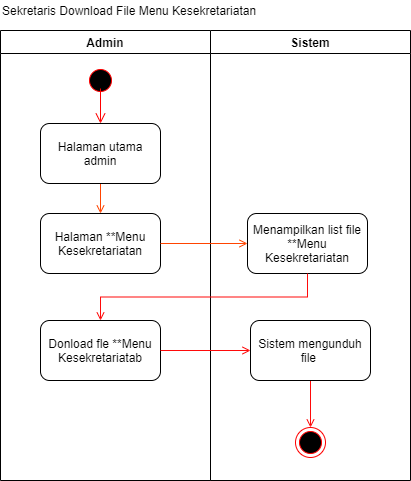

The diagram above was exported from draw.io. Its source (the exported page's mxGraphModel, read from the mxfile embedded in the PNG):
<mxGraphModel dx="2379" dy="-444" grid="1" gridSize="10" guides="1" tooltips="1" connect="1" arrows="1" fold="1" page="1" pageScale="1" pageWidth="827" pageHeight="1169" math="0" shadow="0">
  <root>
    <mxCell id="0" />
    <mxCell id="1" parent="0" />
    <mxCell id="luYs9M9s4U51L2gIpAIk-320" value="Sekretaris Download File Menu Kesekretariatan" style="text;html=1;strokeColor=none;fillColor=none;align=left;verticalAlign=middle;whiteSpace=wrap;rounded=0;" parent="1" vertex="1">
      <mxGeometry x="-380" y="1240" width="280" height="20" as="geometry" />
    </mxCell>
    <mxCell id="luYs9M9s4U51L2gIpAIk-321" value="Admin" style="swimlane;" parent="1" vertex="1">
      <mxGeometry x="-380" y="1270" width="210" height="450" as="geometry" />
    </mxCell>
    <mxCell id="luYs9M9s4U51L2gIpAIk-322" value="" style="ellipse;html=1;shape=startState;fillColor=#000000;strokeColor=#ff0000;" parent="luYs9M9s4U51L2gIpAIk-321" vertex="1">
      <mxGeometry x="85" y="35" width="30" height="30" as="geometry" />
    </mxCell>
    <mxCell id="luYs9M9s4U51L2gIpAIk-323" value="" style="edgeStyle=orthogonalEdgeStyle;html=1;verticalAlign=bottom;endArrow=open;endSize=8;strokeColor=#ff0000;" parent="luYs9M9s4U51L2gIpAIk-321" edge="1">
      <mxGeometry relative="1" as="geometry">
        <mxPoint x="100" y="93" as="targetPoint" />
        <mxPoint x="99.99999999999977" y="57.99999999999977" as="sourcePoint" />
      </mxGeometry>
    </mxCell>
    <mxCell id="luYs9M9s4U51L2gIpAIk-324" value="Halaman **Menu Kesekretariatan" style="rounded=1;whiteSpace=wrap;html=1;" parent="luYs9M9s4U51L2gIpAIk-321" vertex="1">
      <mxGeometry x="40" y="183" width="120" height="60" as="geometry" />
    </mxCell>
    <mxCell id="luYs9M9s4U51L2gIpAIk-325" style="edgeStyle=orthogonalEdgeStyle;rounded=0;orthogonalLoop=1;jettySize=auto;html=1;entryX=0.5;entryY=0;entryDx=0;entryDy=0;endArrow=open;endFill=0;strokeColor=#FF4400;" parent="luYs9M9s4U51L2gIpAIk-321" source="luYs9M9s4U51L2gIpAIk-326" target="luYs9M9s4U51L2gIpAIk-324" edge="1">
      <mxGeometry relative="1" as="geometry" />
    </mxCell>
    <mxCell id="luYs9M9s4U51L2gIpAIk-326" value="Halaman utama admin" style="rounded=1;whiteSpace=wrap;html=1;" parent="luYs9M9s4U51L2gIpAIk-321" vertex="1">
      <mxGeometry x="40" y="93" width="120" height="60" as="geometry" />
    </mxCell>
    <mxCell id="luYs9M9s4U51L2gIpAIk-328" value="Donload fle **Menu Kesekretariatab" style="whiteSpace=wrap;html=1;rounded=1;" parent="luYs9M9s4U51L2gIpAIk-321" vertex="1">
      <mxGeometry x="40" y="290" width="120" height="60" as="geometry" />
    </mxCell>
    <mxCell id="luYs9M9s4U51L2gIpAIk-329" value="Sistem" style="swimlane;" parent="1" vertex="1">
      <mxGeometry x="-170" y="1270" width="200" height="450" as="geometry" />
    </mxCell>
    <mxCell id="luYs9M9s4U51L2gIpAIk-330" value="Menampilkan list file **Menu Kesekretariatan" style="whiteSpace=wrap;html=1;rounded=1;" parent="luYs9M9s4U51L2gIpAIk-329" vertex="1">
      <mxGeometry x="37" y="183" width="120" height="60" as="geometry" />
    </mxCell>
    <mxCell id="EB-xo-jfs5gslD1TJZug-6" style="edgeStyle=orthogonalEdgeStyle;rounded=0;orthogonalLoop=1;jettySize=auto;html=1;endArrow=open;endFill=0;strokeColor=#FF0A0A;" edge="1" parent="luYs9M9s4U51L2gIpAIk-329" source="luYs9M9s4U51L2gIpAIk-335" target="luYs9M9s4U51L2gIpAIk-339">
      <mxGeometry relative="1" as="geometry" />
    </mxCell>
    <mxCell id="luYs9M9s4U51L2gIpAIk-335" value="Sistem mengunduh file&amp;nbsp;" style="whiteSpace=wrap;html=1;rounded=1;" parent="luYs9M9s4U51L2gIpAIk-329" vertex="1">
      <mxGeometry x="40" y="290" width="120" height="60" as="geometry" />
    </mxCell>
    <mxCell id="luYs9M9s4U51L2gIpAIk-339" value="" style="ellipse;html=1;shape=endState;fillColor=#000000;strokeColor=#ff0000;" parent="luYs9M9s4U51L2gIpAIk-329" vertex="1">
      <mxGeometry x="85" y="397" width="30" height="30" as="geometry" />
    </mxCell>
    <mxCell id="luYs9M9s4U51L2gIpAIk-340" value="" style="edgeStyle=orthogonalEdgeStyle;rounded=0;orthogonalLoop=1;jettySize=auto;html=1;strokeColor=#FF4400;endArrow=open;endFill=0;" parent="1" source="luYs9M9s4U51L2gIpAIk-324" target="luYs9M9s4U51L2gIpAIk-330" edge="1">
      <mxGeometry relative="1" as="geometry" />
    </mxCell>
    <mxCell id="EB-xo-jfs5gslD1TJZug-2" style="edgeStyle=orthogonalEdgeStyle;rounded=0;orthogonalLoop=1;jettySize=auto;html=1;entryX=0;entryY=0.5;entryDx=0;entryDy=0;endArrow=open;endFill=0;strokeColor=#FF0A0A;" edge="1" parent="1" source="luYs9M9s4U51L2gIpAIk-328" target="luYs9M9s4U51L2gIpAIk-335">
      <mxGeometry relative="1" as="geometry">
        <mxPoint x="-102.5" y="1580" as="targetPoint" />
      </mxGeometry>
    </mxCell>
    <mxCell id="EB-xo-jfs5gslD1TJZug-1" style="edgeStyle=orthogonalEdgeStyle;rounded=0;orthogonalLoop=1;jettySize=auto;html=1;endArrow=open;endFill=0;strokeColor=#FF0A0A;exitX=0.5;exitY=1;exitDx=0;exitDy=0;" edge="1" parent="1" source="luYs9M9s4U51L2gIpAIk-330" target="luYs9M9s4U51L2gIpAIk-328">
      <mxGeometry relative="1" as="geometry" />
    </mxCell>
  </root>
</mxGraphModel>